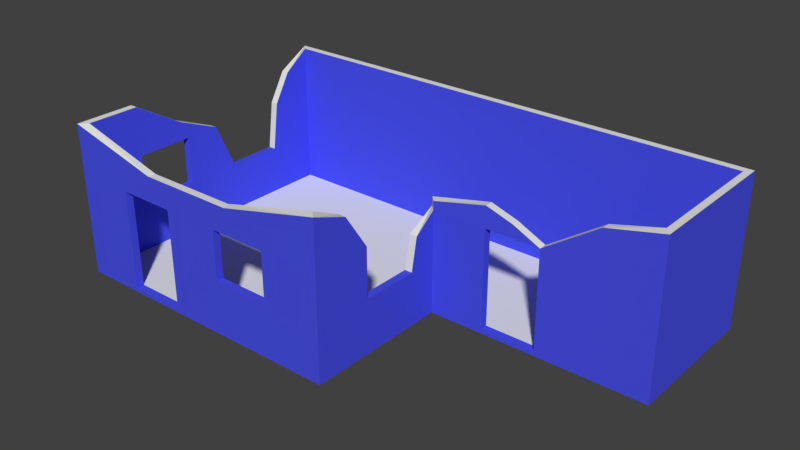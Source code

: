 # Source: building_2.blend  (saved by Blender 2.77.0; exported with 4.5.12 LTS)
import bpy
from mathutils import Matrix  # noqa: F401  (used for matrix-valued properties, if any)

bpy.ops.wm.read_factory_settings(use_empty=True)
scene = bpy.context.scene
scene.name = 'Scene'

# ---- collections
col_collection_1 = bpy.data.collections.new('Collection 1'); scene.collection.children.link(col_collection_1)

# ---- materials (node trees are filled in below, after node groups)
mat_walls = bpy.data.materials.new('Walls')
mat_walls.alpha_threshold = 0.0
mat_walls.use_transparent_shadow = False
mat_walls.diffuse_color = (0.06661, 0.08246, 0.8, 1.0)
mat_walls.roughness = 0.5
mat_concrete = bpy.data.materials.new('Concrete')
mat_concrete.alpha_threshold = 0.0
mat_concrete.use_transparent_shadow = False
mat_concrete.roughness = 0.5

# ---- material node trees

# ---- world
world_world = bpy.data.worlds.new('World'); scene.world = world_world
world_world.color = (0.05088, 0.05088, 0.05088)
world_world.use_sun_shadow = False
world_world.sun_shadow_jitter_overblur = 0.0
world_world.cycles.sampling_method = 'MANUAL'

# ---- meshes
me_cube_001 = bpy.data.meshes.new('Cube.001')
me_cube_001.from_pydata([(-20.04, -20.04, -10.14), (-20.04, -20.04, 10.14), (-20.04, 20.04, -10.14), (-20.04, 20.04, 10.14), (20.04, -20.04, -10.14), (20.04, -20.04, 10.14), (49.94, 20.04, -10.14), (49.94, 20.04, 10.14), (11.81, -20.04, 3.381), (3.938, -20.04, 3.381), (11.81, -20.04, -3.381), (-3.938, -20.04, 3.381), (-11.81, -20.04, 3.381), (3.938, -20.04, -3.381), (19.0, -19.02, 10.14), (-19.0, -19.02, 10.14), (19.0, 19.02, 10.14), (-19.0, 19.02, 10.14), (19.0, -19.02, -10.14), (-19.0, -19.02, -10.14), (19.0, 19.02, -10.14), (-19.0, 19.02, -10.14), (-11.81, -20.04, -10.14), (-3.938, -20.04, -10.14), (-3.938, -19.02, -10.14), (-11.81, -19.02, -10.14), (-20.04, 12.75, 3.381), (-20.04, 1.031, 3.381), (-20.04, -3.94, 3.381), (-20.04, -11.82, 3.381), (-20.04, -11.82, 10.14), (-20.04, -4.992, 5.984), (-20.04, 15.23, 7.513), (-20.04, 11.82, -3.381), (-20.04, 3.94, -3.381), (-20.04, -3.94, -3.381), (-20.04, -11.82, -3.381), (-19.0, 15.23, 7.513), (-19.0, -4.992, 5.984), (-19.0, -11.82, 10.14), (20.04, -11.82, -3.381), (20.04, -3.94, -3.381), (34.99, -0.007203, 3.381), (27.51, 0.001445, 3.381), (20.04, -11.82, 3.381), (20.04, -3.066, 1.054), (27.51, 0.001445, -10.72), (34.99, -0.007203, -10.72), (42.47, -0.01585, -10.72), (19.0, -15.14, 8.31), (27.51, 0.001445, -10.14), (20.04, -15.14, 8.31), (-11.81, -19.02, 3.381), (-3.938, -19.02, 3.381), (3.938, -19.02, 3.381), (3.938, -19.02, -3.381), (11.81, -19.02, 3.381), (11.81, -19.02, -3.381), (-19.0, 12.75, 3.381), (-19.0, 11.82, -3.381), (-19.0, 1.031, 3.381), (-19.0, 3.94, -3.381), (-19.0, -3.94, 3.381), (-19.0, -3.94, -3.381), (-19.0, -11.82, 3.381), (-19.0, -11.82, -3.381), (19.0, -11.82, 3.381), (19.0, -11.82, -3.381), (19.0, -3.066, 1.054), (19.0, -3.94, -3.381), (34.99, -0.007203, -10.14), (49.94, -0.0245, -10.72), (49.94, -0.0245, 10.14), (49.94, -0.0245, -10.14), (-20.04, -20.04, -10.72), (-20.04, 20.04, -10.72), (20.04, -20.04, -10.72), (49.94, 20.04, -10.72), (-11.81, -20.04, -10.72), (-3.938, -20.04, -10.72), (19.0, 1.089, -10.14), (20.04, 0.01009, -10.72), (20.04, 0.01009, -10.14), (42.47, -0.01585, -10.14), (19.0, 1.089, 3.223), (20.04, 0.01009, 3.331), (42.47, -0.01585, 8.44), (34.99, 1.072, 3.381), (27.51, 1.08, 3.381), (49.01, 1.055, 10.14), (42.47, 1.063, 8.44), (27.5, 0.06521, 6.297), (27.5, 1.144, 6.297), (31.23, 1.136, 5.121), (31.23, 0.05656, 5.121), (20.02, 0.07386, 4.524), (18.98, 1.153, 4.416), (19.0, 20.04, 10.14), (19.0, 20.04, -10.14), (19.0, 20.04, -10.72), (49.01, 19.02, 10.14), (49.01, 1.055, -10.14), (49.01, 19.02, -10.14), (27.51, 1.072, -10.14), (34.99, 1.063, -10.14), (-6.826, -19.02, 6.838), (-6.931, -20.04, 6.838), (6.185, -20.04, 6.838), (5.749, -19.02, 6.838)], [], [(44, 5, 4, 40), (97, 7, 6, 98), (32, 3, 26), (51, 5, 44), (12, 1, 0, 22), (37, 17, 3, 32), (5, 14, 108, 107), (26, 3, 2, 33), (1, 12, 11), (5, 107, 9), (10, 13, 23, 4), (2, 98, 99, 75), (5, 9, 8), (55, 57, 18, 24), (5, 8, 10, 4), (9, 11, 23, 13), (59, 61, 21), (61, 63, 19, 21), (63, 65, 19), (36, 35, 0), (35, 34, 2, 0), (34, 33, 2), (1, 29, 36, 0), (28, 27, 34, 35), (15, 39, 30, 1), (39, 38, 31, 30), (1, 30, 29), (30, 31, 28, 29), (67, 69, 18), (69, 80, 18), (5, 51, 49, 14), (41, 40, 4), (87, 88, 92, 93), (42, 86, 90, 87), (86, 72, 89, 90), (13, 55, 54, 9), (9, 54, 56, 8), (68, 84, 80, 69), (10, 8, 56, 57), (13, 10, 57, 55), (14, 49, 66), (14, 66, 67, 18), (38, 39, 64, 62), (60, 62, 63, 61), (17, 37, 58), (17, 58, 59, 21), (14, 56, 54), (15, 105, 53), (53, 54, 55, 24), (15, 53, 52), (15, 52, 25, 19), (16, 17, 21, 20), (39, 15, 64), (64, 15, 19, 65), (70, 83, 86, 42), (43, 42, 94, 91), (56, 14, 18, 57), (23, 11, 53, 24), (12, 52, 53, 11), (22, 25, 52, 12), (35, 36, 65, 63), (36, 29, 64, 65), (28, 62, 64, 29), (35, 63, 62, 28), (37, 32, 26, 58), (33, 59, 58, 26), (33, 34, 61, 59), (34, 27, 60, 61), (62, 60, 38), (28, 31, 27), (38, 60, 27, 31), (49, 51, 44, 66), (40, 67, 66, 44), (40, 41, 69, 67), (41, 45, 68, 69), (45, 85, 84, 68), (82, 50, 43, 85), (70, 47, 48, 83), (50, 46, 47, 70), (82, 81, 46, 50), (24, 25, 22, 23), (19, 25, 21), (21, 25, 24, 20), (83, 73, 72, 86), (22, 0, 74, 78), (4, 23, 79, 76), (98, 6, 77, 99), (0, 2, 75, 74), (23, 22, 78, 79), (85, 45, 41), (83, 48, 71, 73), (6, 7, 72, 73), (81, 82, 4, 76), (82, 85, 41, 4), (77, 6, 73, 71), (18, 80, 24), (24, 80, 20), (95, 91, 92, 96), (94, 93, 92, 91), (84, 85, 95, 96), (42, 87, 93, 94), (85, 43, 91, 95), (88, 84, 96, 92), (3, 97, 98, 2), (3, 17, 16, 97), (97, 16, 100, 7), (7, 100, 89, 72), (100, 16, 20, 102), (89, 100, 102, 101), (89, 101, 90), (90, 101, 87), (88, 80, 84), (70, 104, 103, 50), (88, 87, 42, 43), (43, 50, 103, 88), (70, 42, 87, 104), (104, 87, 101), (88, 103, 80), (80, 103, 20), (101, 102, 104), (102, 20, 103, 104), (11, 106, 1), (106, 105, 15, 1), (53, 105, 108, 54), (54, 108, 14), (9, 107, 106, 11), (107, 108, 105, 106)])
me_cube_001.polygons.foreach_set('material_index', [0, 0, 0, 0, 0, 1, 1, 0, 0, 0, 0, 0, 0, 0, 0, 0, 0, 0, 0, 0, 0, 0, 0, 0, 1, 1, 0, 0, 0, 0, 1, 0, 0, 1, 1, 0, 0, 0, 0, 0, 0, 0, 0, 0, 0, 0, 0, 0, 0, 0, 0, 0, 0, 0, 0, 0, 0, 0, 0, 0, 0, 0, 0, 0, 1, 1, 0, 1, 0, 0, 1, 1, 1, 0, 1, 1, 0, 0, 0, 0, 0, 1, 1, 0, 0, 0, 0, 0, 0, 0, 0, 0, 0, 0, 0, 1, 1, 1, 1, 1, 1, 0, 0, 0, 1, 1, 1, 0, 0, 0, 0, 0, 0, 0, 0, 0, 0, 0, 1, 1, 1, 0, 1, 0, 0, 0, 1])
_uv = me_cube_001.uv_layers.new(name='UVMap')
_uv.uv.foreach_set('vector', [0.2048, 0.7909, -0.06934, 1.016, -0.0691, 0.3398, 0.2049, 0.5654, 0.9955, 0.9529, -0.07449, 0.9529, -0.07433, 0.2567, 1.006, 0.2747, 1.097, 0.39, 1.257, 0.3026, 1.015, 0.5272, 0.09398, 0.9552, -0.06934, 1.016, 0.2048, 0.7909, 0.1858, 0.7727, -0.08847, 0.9982, -0.08847, 0.3217, 0.1858, 0.3217, 2.958, 1.395, 3.112, 1.394, 3.141, 1.433, 2.958, 1.429, 2.665, 1.44, 2.631, 1.475, 2.176, 1.47, 2.19, 1.436, 1.015, 0.5272, 1.257, 0.3026, 1.257, 0.9764, 0.9837, 0.7518, -0.08847, 0.9982, 0.1858, 0.7727, 0.4484, 0.7727, 1.248, 0.9982, 0.786, 0.888, 0.7111, 0.7727, 0.9737, 0.5472, 0.7111, 0.5472, 0.4484, 0.3217, 1.248, 0.3217, 2.252, 0.2899, 1.006, 0.2747, 1.006, 0.2539, 2.253, 0.2682, 1.248, 0.9982, 0.7111, 0.7727, 0.9737, 0.7727, 0.4038, 0.5271, 0.1412, 0.5271, -0.09835, 0.3017, 0.6665, 0.3017, 1.248, 0.9982, 0.9737, 0.7727, 0.9737, 0.5472, 1.248, 0.3217, 0.7111, 0.7727, 0.4484, 0.7727, 0.4484, 0.3217, 0.7111, 0.5472, 0.9329, 0.5351, 0.6701, 0.5351, 1.173, 0.3096, 0.6701, 0.5351, 0.4073, 0.5351, -0.09554, 0.3096, 1.173, 0.3096, 0.4073, 0.5351, 0.1446, 0.5351, -0.09554, 0.3096, 0.1986, 0.7518, 0.4603, 0.7518, -0.07433, 0.9764, 0.4603, 0.7518, 0.722, 0.7518, 1.257, 0.9764, -0.07433, 0.9764, 0.722, 0.7518, 0.9837, 0.7518, 1.257, 0.9764, -0.07433, 0.3026, 0.1986, 0.5272, 0.1986, 0.7518, -0.07433, 0.9764, 0.4603, 0.5272, 0.6254, 0.5272, 0.722, 0.7518, 0.4603, 0.7518, 1.336, 1.399, 1.576, 1.398, 1.576, 1.433, 1.302, 1.433, 1.576, 1.398, 1.843, 1.397, 1.843, 1.432, 1.576, 1.433, -0.07433, 0.3026, 0.1986, 0.3026, 0.1986, 0.5272, 0.1986, 0.3026, 0.4254, 0.4407, 0.4603, 0.5272, 0.1986, 0.5272, 0.3718, 0.5302, 0.1091, 0.5302, 0.6119, 0.3047, 0.1091, 0.5302, -0.05863, 0.3047, 0.6119, 0.3047, -0.03729, 1.356, 0.137, 1.362, 0.1364, 1.396, -0.006682, 1.394, 0.4676, 0.5655, 0.2049, 0.5654, -0.0691, 0.3398, 0.406, 0.7867, 0.6553, 0.787, 0.6558, 0.8843, 0.5313, 0.8449, 2.668, 1.472, 2.969, 1.472, 2.969, 1.508, 2.668, 1.508, 2.969, 1.472, 3.225, 1.471, 3.195, 1.507, 2.969, 1.508, 0.1882, 1.461, 0.1882, 1.495, -0.03729, 1.495, -0.03729, 1.461, 0.939, 1.461, 0.939, 1.495, 0.6763, 1.495, 0.6763, 1.461, 0.07993, 0.6781, -0.05863, 0.7504, -0.05863, 0.3047, 0.1091, 0.5302, 0.4509, 1.461, 0.6763, 1.461, 0.6763, 1.495, 0.4509, 1.495, 0.1882, 1.461, 0.4509, 1.461, 0.4509, 1.495, 0.1882, 1.495, 0.6119, 0.9812, 0.4826, 0.9201, 0.3718, 0.7557, 0.6119, 0.9812, 0.3718, 0.7557, 0.3718, 0.5302, 0.6119, 0.3047, 0.3722, 0.8474, 0.1446, 0.9861, 0.1446, 0.7606, 0.4073, 0.7606, 0.5731, 0.7606, 0.4073, 0.7606, 0.4073, 0.5351, 0.6701, 0.5351, 1.173, 0.9861, 1.047, 0.8984, 0.964, 0.7606, 1.173, 0.9861, 0.964, 0.7606, 0.9329, 0.5351, 1.173, 0.3096, -0.09835, 0.9781, 0.1412, 0.7526, 0.4038, 0.7526, 1.169, 0.9781, 0.7628, 0.8679, 0.6665, 0.7526, 0.6665, 0.7526, 0.4038, 0.7526, 0.4038, 0.5271, 0.6665, 0.3017, 1.169, 0.9781, 0.6665, 0.7526, 0.9292, 0.7526, 1.169, 0.9781, 0.9292, 0.7526, 0.9292, 0.3016, 1.169, 0.3016, 1.208, 0.9722, -0.0588, 0.9722, -0.0588, 0.2957, 1.208, 0.2957, 0.1446, 0.9861, -0.09554, 0.9861, 0.1446, 0.7606, 0.1446, 0.7606, -0.09554, 0.9861, -0.09554, 0.3096, 0.1446, 0.5351, 0.6875, 0.265, 0.9369, 0.265, 0.9369, 0.8847, 0.6875, 0.716, 0.4382, 0.716, 0.6875, 0.716, 0.5621, 0.774, 0.4376, 0.8133, 0.1412, 0.7526, -0.09835, 0.9781, -0.09835, 0.3017, 0.1412, 0.5271, -0.0009489, 1.216, 0.45, 1.216, 0.45, 1.25, -0.0009489, 1.25, 0.7127, 1.216, 0.7127, 1.25, 0.45, 1.25, 0.45, 1.216, 1.164, 1.216, 1.164, 1.25, 0.7127, 1.25, 0.7127, 1.216, 0.2255, 1.458, -0.03729, 1.458, -0.03729, 1.424, 0.2255, 1.424, 0.9392, 1.458, 0.7137, 1.458, 0.7137, 1.424, 0.9392, 1.424, 0.4509, 1.458, 0.4509, 1.424, 0.7137, 1.424, 0.7137, 1.458, 0.2255, 1.458, 0.2255, 1.424, 0.4509, 1.424, 0.4509, 1.458, 2.958, 1.395, 2.958, 1.429, 2.797, 1.43, 2.797, 1.395, 2.57, 1.43, 2.57, 1.396, 2.797, 1.395, 2.797, 1.43, 2.57, 1.43, 2.307, 1.431, 2.307, 1.396, 2.57, 1.396, 2.307, 1.431, 2.062, 1.432, 2.061, 1.397, 2.307, 1.396, 0.4073, 0.7606, 0.5731, 0.7606, 0.3722, 0.8474, 0.4603, 0.5272, 0.4254, 0.4407, 0.6254, 0.5272, 1.843, 1.397, 2.061, 1.397, 2.062, 1.432, 1.843, 1.432, 0.1364, 1.396, 0.137, 1.362, 0.3352, 1.365, 0.3345, 1.4, 0.5606, 1.369, 0.56, 1.404, 0.3345, 1.4, 0.3352, 1.365, 0.5606, 1.369, 0.8233, 1.374, 0.8227, 1.409, 0.56, 1.404, 0.8233, 1.374, 0.974, 1.377, 0.9734, 1.411, 0.8227, 1.409, 0.974, 1.377, 1.102, 1.379, 1.129, 1.421, 0.9734, 1.411, 0.1889, 0.265, 0.4382, 0.265, 0.4382, 0.716, 0.1889, 0.7143, 0.6875, 0.265, 0.6875, 0.2459, 0.9369, 0.2459, 0.9369, 0.265, 0.4382, 0.265, 0.4382, 0.2459, 0.6875, 0.2459, 0.6875, 0.265, 0.1889, 0.265, 0.1889, 0.2459, 0.4382, 0.2459, 0.4382, 0.265, 0.45, -0.3094, 0.1873, -0.3094, 0.1873, -0.3434, 0.45, -0.3434, -0.0522, -0.3094, 0.1873, -0.3094, -0.0522, 0.9591, -0.0522, 0.9591, 0.1873, -0.3094, 0.45, -0.3094, 1.215, 0.9591, 0.9369, 0.265, 1.186, 0.265, 1.186, 0.9415, 0.9369, 0.8847, 0.1858, 0.3217, -0.08847, 0.3217, -0.08847, 0.3026, 0.1858, 0.3026, 1.248, 0.3217, 0.4484, 0.3217, 0.4484, 0.3026, 1.248, 0.3026, 1.006, 0.2747, -0.07433, 0.2567, -0.07401, 0.2367, 1.006, 0.2539, -0.07433, 0.9764, 1.257, 0.9764, 1.257, 0.9996, -0.07429, 0.9996, 0.4484, 0.3217, 0.1858, 0.3217, 0.1858, 0.3026, 0.4484, 0.3026, 0.5993, 0.7893, 0.4967, 0.7134, 0.4676, 0.5655, 0.9369, 0.265, 0.9369, 0.2459, 1.186, 0.2459, 1.186, 0.265, 0.5863, 0.3363, 0.5863, 1.013, -0.0827, 1.013, -0.08269, 0.3363, 0.5994, 0.3209, 0.5994, 0.34, -0.0691, 0.3398, -0.0691, 0.3207, 0.5994, 0.34, 0.5993, 0.7893, 0.4676, 0.5655, -0.0691, 0.3398, 0.5863, 0.3172, 0.5863, 0.3363, -0.08269, 0.3363, -0.08269, 0.3172, 1.215, -0.3094, 1.215, 0.3611, 0.45, -0.3094, 0.45, -0.3094, 1.215, 0.3611, 1.215, 0.9591, 1.973, 1.205, 2.229, 1.204, 2.229, 1.24, 1.939, 1.241, 2.36, 1.204, 2.36, 1.24, 2.229, 1.24, 2.229, 1.204, 1.129, 1.421, 1.102, 1.379, 1.134, 1.356, 1.162, 1.398, 2.498, 1.202, 2.498, 1.238, 2.36, 1.24, 2.36, 1.204, 0.1889, 0.7143, 0.4382, 0.716, 0.4376, 0.8133, 0.1882, 0.7542, 0.6553, 0.787, 0.9393, 0.7821, 0.9399, 0.822, 0.6558, 0.8843, 2.256, 0.9451, 0.9955, 0.9529, 1.006, 0.2747, 2.252, 0.2899, 1.302, 1.391, 1.337, 1.357, 2.604, 1.357, 2.604, 1.391, 2.604, 1.391, 2.604, 1.357, 3.605, 1.357, 3.636, 1.391, 3.337, 1.436, 3.303, 1.468, 2.704, 1.468, 2.668, 1.436, 2.209, 0.9722, 1.208, 0.9722, 1.208, 0.2957, 2.209, 0.2957, 0.3643, 0.9738, -0.2348, 0.9738, -0.2348, 0.2974, 0.3643, 0.2974, -0.0001022, 1.009, -0.0001022, 0.3329, 0.218, 0.9525, 0.218, 0.9525, -0.0001022, 0.3329, 0.4674, 0.7838, 0.6553, 0.787, 0.9399, 0.3364, 0.9393, 0.7821, 1.748, 0.3246, 1.748, 0.3603, 1.499, 0.3606, 1.499, 0.3249, 0.45, 1.177, 0.6994, 1.177, 0.6994, 1.213, 0.45, 1.213, 0.45, 1.213, -0.0009489, 1.213, -0.0009489, 1.177, 0.45, 1.177, 1.327, 1.219, 1.778, 1.219, 1.778, 1.255, 1.327, 1.255, 0.4674, 0.3329, 0.4674, 0.7838, -0.0001022, 0.3329, 0.6553, 0.787, 0.6559, 0.3361, 0.9399, 0.3364, 1.215, 0.3611, 1.499, 0.3606, 1.215, 0.9591, 2.216, 0.36, 2.216, 0.9591, 1.748, 0.3603, 2.216, 0.9591, 1.215, 0.9591, 1.499, 0.3606, 1.748, 0.3603, 0.4484, 0.7727, 0.3486, 0.888, -0.08847, 0.9982, 1.753, 1.438, 1.756, 1.472, 1.336, 1.475, 1.302, 1.44, 0.6665, 0.7526, 0.7628, 0.8679, 0.3434, 0.8679, 0.4038, 0.7526, 0.4038, 0.7526, 0.3434, 0.8679, -0.09835, 0.9781, 0.7111, 0.7727, 0.786, 0.888, 0.3486, 0.888, 0.4484, 0.7727, 2.19, 1.436, 2.176, 1.47, 1.756, 1.472, 1.753, 1.438])
me_cube_001.materials.append(mat_walls)
me_cube_001.materials.append(mat_concrete)
me_cube_001.use_remesh_preserve_volume = False
me_cube_001.use_remesh_preserve_attributes = False
me_cube_001.use_mirror_vertex_groups = False
me_cube_001.update()

# ---- objects
ob_cube = bpy.data.objects.new('Cube', me_cube_001)

# ---- transforms, parenting, visibility, modifiers, constraints
ob_cube.location = (0.0, 0.0, 10.09)
ob_cube.lineart.crease_threshold = 0.0

# ---- collection membership
col_collection_1.objects.link(ob_cube)

# ---- scene / render settings (as saved in the file)
scene.frame_start = 1; scene.frame_end = 250; scene.frame_set(1)
scene.render.engine = 'BLENDER_EEVEE_NEXT'
scene.render.resolution_percentage = 50
scene.render.dither_intensity = 0.0
scene.cycles.use_denoising = False
scene.cycles.samples = 128
scene.cycles.sampling_pattern = 'TABULATED_SOBOL'
scene.cycles.light_sampling_threshold = 0.0
scene.cycles.use_adaptive_sampling = False
scene.cycles.use_light_tree = False
scene.cycles.blur_glossy = 0.0
scene.cycles.sample_clamp_indirect = 0.0
scene.view_settings.view_transform = 'Standard'
bpy.context.view_layer.update()

# ---- added for rendering (the .blend has no active camera and no usable light): camera, sun
cam_auto = bpy.data.cameras.new('AutoCamera')
cam_auto.lens = 50.0
cam_auto.sensor_width = 36.0
cam_auto.clip_end = 1352.58
ob_auto_camera = bpy.data.objects.new('AutoCamera', cam_auto)
scene.collection.objects.link(ob_auto_camera)
ob_auto_camera.location = (92.024, -92.4846, 71.4644)
ob_auto_camera.rotation_euler = (1.09748, -7.21219e-08, 0.694738)
scene.camera = ob_auto_camera
light_auto_sun = bpy.data.lights.new('AutoSun', 'SUN')
light_auto_sun.energy = 3.0
light_auto_sun.angle = 0.0523599
ob_auto_sun = bpy.data.objects.new('AutoSun', light_auto_sun)
scene.collection.objects.link(ob_auto_sun)
ob_auto_sun.rotation_euler = (0.872665, 0.174533, 0.523599)
bpy.context.view_layer.update()
